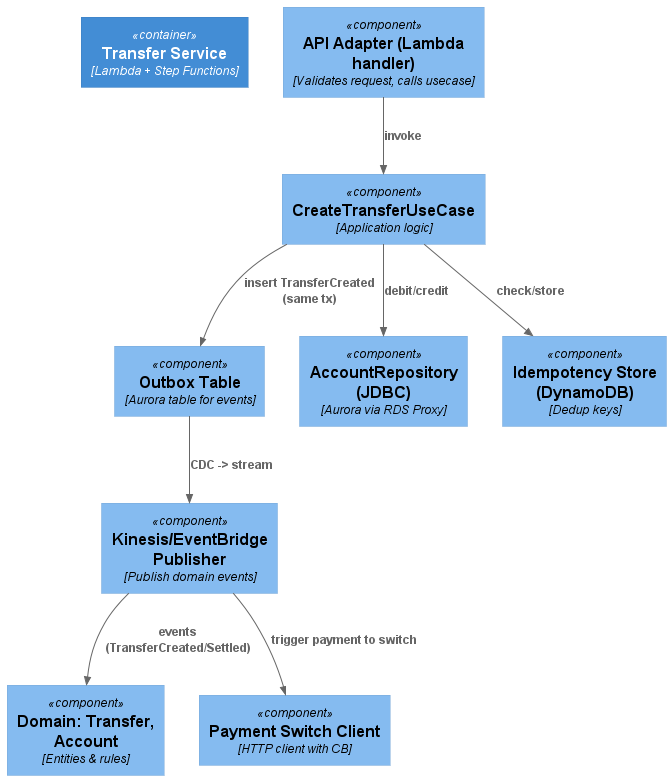

The diagram above was rendered by PlantUML. Its source (embedded in the PNG):
@startuml
!include https://raw.githubusercontent.com/plantuml-stdlib/C4-PlantUML/master/C4_Component.puml

Container(transferService, "Transfer Service", "Lambda + Step Functions")
Component(apiAdapter, "API Adapter (Lambda handler)", "Validates request, calls usecase")
Component(usecase, "CreateTransferUseCase", "Application logic")
Component(domain, "Domain: Transfer, Account", "Entities & rules")
Component(outbox, "Outbox Table", "Aurora table for events")
Component(accountRepo, "AccountRepository (JDBC)", "Aurora via RDS Proxy")
Component(idempotency, "Idempotency Store (DynamoDB)", "Dedup keys")
Component(pub, "Kinesis/EventBridge Publisher", "Publish domain events")
Component(switchClient, "Payment Switch Client", "HTTP client with CB")

Rel(apiAdapter, usecase, "invoke")
Rel(usecase, idempotency, "check/store")
Rel(usecase, accountRepo, "debit/credit")
Rel(usecase, outbox, "insert TransferCreated (same tx)")
Rel(outbox, pub, "CDC -> stream")
Rel(pub, switchClient, "trigger payment to switch")
Rel(pub, domain, "events (TransferCreated/Settled)")
@enduml